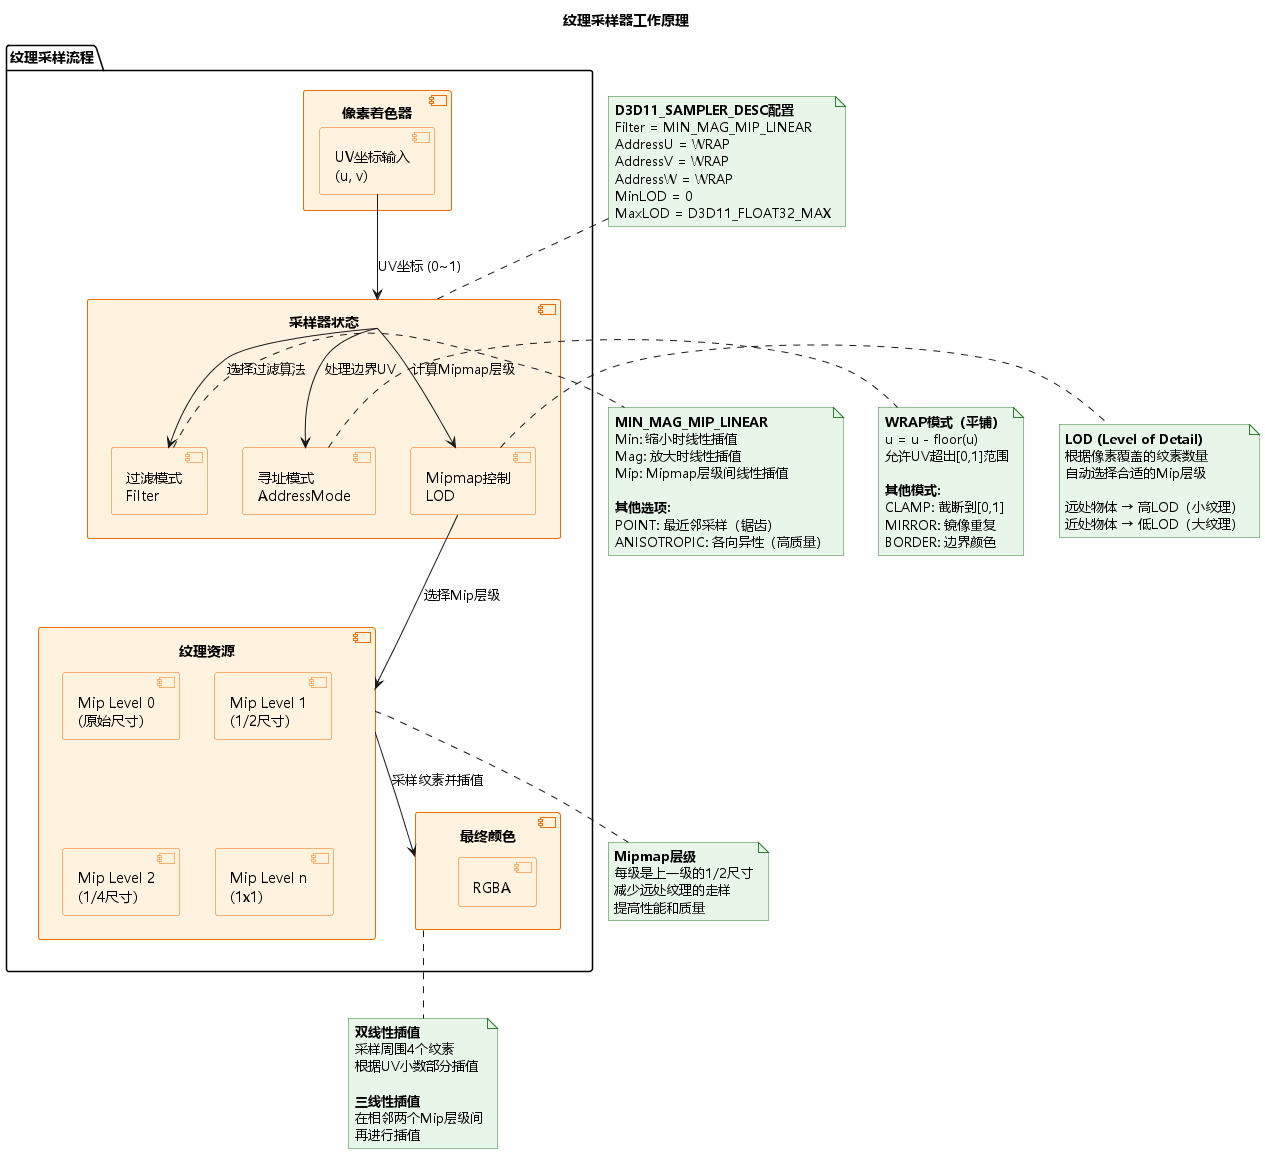

The diagram above was rendered by PlantUML. Its source (embedded in the PNG):
@startuml 纹理采样器工作原理
skinparam backgroundColor #FEFEFE
skinparam componentBackgroundColor #FFF3E0
skinparam componentBorderColor #EF6C00
skinparam noteBackgroundColor #E8F5E9
skinparam noteBorderColor #2E7D32
skinparam defaultFontName Microsoft YaHei

title 纹理采样器工作原理

package "纹理采样流程" {
    component "像素着色器" as PS {
        [UV坐标输入\n(u, v)] as UV
    }
    
    component "采样器状态" as Sampler {
        [过滤模式\nFilter] as Filter
        [寻址模式\nAddressMode] as Address
        [Mipmap控制\nLOD] as LOD
    }
    
    component "纹理资源" as Texture {
        [Mip Level 0\n(原始尺寸)] as Mip0
        [Mip Level 1\n(1/2尺寸)] as Mip1
        [Mip Level 2\n(1/4尺寸)] as Mip2
        [Mip Level n\n(1x1)] as MipN
    }
    
    component "最终颜色" as Color {
        [RGBA] as RGBA
    }
}

UV --> Sampler : UV坐标 (0~1)

note top of Sampler
    <b>D3D11_SAMPLER_DESC配置</b>
    Filter = MIN_MAG_MIP_LINEAR
    AddressU = WRAP
    AddressV = WRAP
    AddressW = WRAP
    MinLOD = 0
    MaxLOD = D3D11_FLOAT32_MAX
end note

Sampler --> Filter : 选择过滤算法

note right of Filter
    <b>MIN_MAG_MIP_LINEAR</b>
    Min: 缩小时线性插值
    Mag: 放大时线性插值
    Mip: Mipmap层级间线性插值
    
    <b>其他选项:</b>
    POINT: 最近邻采样（锯齿）
    ANISOTROPIC: 各向异性（高质量）
end note

Sampler --> Address : 处理边界UV

note right of Address
    <b>WRAP模式（平铺）</b>
    u = u - floor(u)
    允许UV超出[0,1]范围
    
    <b>其他模式:</b>
    CLAMP: 截断到[0,1]
    MIRROR: 镜像重复
    BORDER: 边界颜色
end note

Sampler --> LOD : 计算Mipmap层级

note right of LOD
    <b>LOD (Level of Detail)</b>
    根据像素覆盖的纹素数量
    自动选择合适的Mip层级
    
    远处物体 → 高LOD（小纹理）
    近处物体 → 低LOD（大纹理）
end note

LOD --> Texture : 选择Mip层级

note bottom of Texture
    <b>Mipmap层级</b>
    每级是上一级的1/2尺寸
    减少远处纹理的走样
    提高性能和质量
end note

Texture --> Color : 采样纹素并插值

note bottom of Color
    <b>双线性插值</b>
    采样周围4个纹素
    根据UV小数部分插值
    
    <b>三线性插值</b>
    在相邻两个Mip层级间
    再进行插值
end note

@enduml